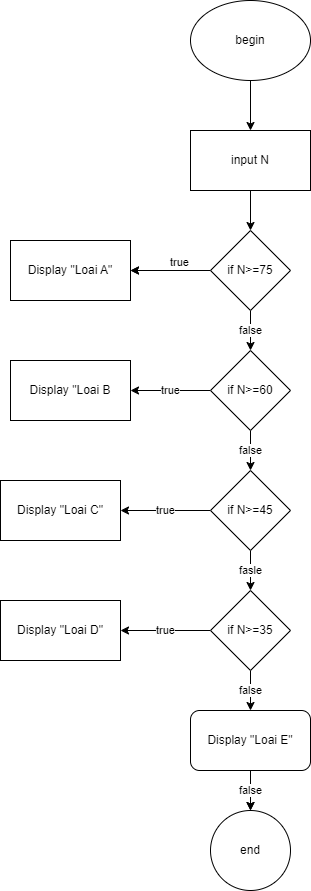

The diagram above was exported from draw.io. Its source (the exported page's mxGraphModel, read from the mxfile embedded in the PNG):
<mxGraphModel dx="1050" dy="557" grid="1" gridSize="10" guides="1" tooltips="1" connect="1" arrows="1" fold="1" page="1" pageScale="1" pageWidth="827" pageHeight="1169" math="0" shadow="0">
  <root>
    <mxCell id="0" />
    <mxCell id="1" parent="0" />
    <mxCell id="Qz0l-4uS84KwbqFFwOXe-3" value="" style="edgeStyle=orthogonalEdgeStyle;rounded=0;orthogonalLoop=1;jettySize=auto;html=1;" edge="1" parent="1" source="Qz0l-4uS84KwbqFFwOXe-1" target="Qz0l-4uS84KwbqFFwOXe-2">
      <mxGeometry relative="1" as="geometry" />
    </mxCell>
    <mxCell id="Qz0l-4uS84KwbqFFwOXe-1" value="begin" style="ellipse;whiteSpace=wrap;html=1;" vertex="1" parent="1">
      <mxGeometry x="360" y="130" width="120" height="80" as="geometry" />
    </mxCell>
    <mxCell id="Qz0l-4uS84KwbqFFwOXe-5" value="" style="edgeStyle=orthogonalEdgeStyle;rounded=0;orthogonalLoop=1;jettySize=auto;html=1;" edge="1" parent="1" source="Qz0l-4uS84KwbqFFwOXe-2" target="Qz0l-4uS84KwbqFFwOXe-4">
      <mxGeometry relative="1" as="geometry" />
    </mxCell>
    <mxCell id="Qz0l-4uS84KwbqFFwOXe-2" value="input N" style="whiteSpace=wrap;html=1;" vertex="1" parent="1">
      <mxGeometry x="360" y="260" width="120" height="60" as="geometry" />
    </mxCell>
    <mxCell id="Qz0l-4uS84KwbqFFwOXe-7" value="" style="edgeStyle=orthogonalEdgeStyle;rounded=0;orthogonalLoop=1;jettySize=auto;html=1;" edge="1" parent="1" source="Qz0l-4uS84KwbqFFwOXe-4" target="Qz0l-4uS84KwbqFFwOXe-6">
      <mxGeometry relative="1" as="geometry" />
    </mxCell>
    <mxCell id="Qz0l-4uS84KwbqFFwOXe-25" value="true&lt;div&gt;&lt;br&gt;&lt;/div&gt;" style="edgeLabel;html=1;align=center;verticalAlign=middle;resizable=0;points=[];" vertex="1" connectable="0" parent="Qz0l-4uS84KwbqFFwOXe-7">
      <mxGeometry x="-0.195" y="-2" relative="1" as="geometry">
        <mxPoint as="offset" />
      </mxGeometry>
    </mxCell>
    <mxCell id="Qz0l-4uS84KwbqFFwOXe-9" value="false" style="edgeStyle=orthogonalEdgeStyle;rounded=0;orthogonalLoop=1;jettySize=auto;html=1;" edge="1" parent="1" source="Qz0l-4uS84KwbqFFwOXe-4" target="Qz0l-4uS84KwbqFFwOXe-16">
      <mxGeometry relative="1" as="geometry">
        <mxPoint x="420" y="470" as="targetPoint" />
      </mxGeometry>
    </mxCell>
    <mxCell id="Qz0l-4uS84KwbqFFwOXe-27" value="" style="edgeStyle=orthogonalEdgeStyle;rounded=0;orthogonalLoop=1;jettySize=auto;html=1;" edge="1" parent="1" source="Qz0l-4uS84KwbqFFwOXe-4" target="Qz0l-4uS84KwbqFFwOXe-6">
      <mxGeometry relative="1" as="geometry" />
    </mxCell>
    <mxCell id="Qz0l-4uS84KwbqFFwOXe-4" value="if N&amp;gt;=75" style="rhombus;whiteSpace=wrap;html=1;" vertex="1" parent="1">
      <mxGeometry x="380" y="360" width="80" height="80" as="geometry" />
    </mxCell>
    <mxCell id="Qz0l-4uS84KwbqFFwOXe-6" value="Display &quot;Loai A&quot;" style="whiteSpace=wrap;html=1;" vertex="1" parent="1">
      <mxGeometry x="180" y="370" width="120" height="60" as="geometry" />
    </mxCell>
    <mxCell id="Qz0l-4uS84KwbqFFwOXe-11" value="true" style="edgeStyle=orthogonalEdgeStyle;rounded=0;orthogonalLoop=1;jettySize=auto;html=1;exitX=0;exitY=0.5;exitDx=0;exitDy=0;" edge="1" parent="1" source="Qz0l-4uS84KwbqFFwOXe-16" target="Qz0l-4uS84KwbqFFwOXe-10">
      <mxGeometry relative="1" as="geometry">
        <mxPoint x="370" y="500" as="sourcePoint" />
      </mxGeometry>
    </mxCell>
    <mxCell id="Qz0l-4uS84KwbqFFwOXe-13" value="false" style="edgeStyle=orthogonalEdgeStyle;rounded=0;orthogonalLoop=1;jettySize=auto;html=1;" edge="1" parent="1" source="Qz0l-4uS84KwbqFFwOXe-16" target="Qz0l-4uS84KwbqFFwOXe-12">
      <mxGeometry relative="1" as="geometry">
        <mxPoint x="420" y="530" as="sourcePoint" />
      </mxGeometry>
    </mxCell>
    <mxCell id="Qz0l-4uS84KwbqFFwOXe-10" value="Display &quot;Loai B" style="whiteSpace=wrap;html=1;" vertex="1" parent="1">
      <mxGeometry x="180" y="490" width="120" height="60" as="geometry" />
    </mxCell>
    <mxCell id="Qz0l-4uS84KwbqFFwOXe-15" value="true" style="edgeStyle=orthogonalEdgeStyle;rounded=0;orthogonalLoop=1;jettySize=auto;html=1;" edge="1" parent="1" source="Qz0l-4uS84KwbqFFwOXe-12" target="Qz0l-4uS84KwbqFFwOXe-14">
      <mxGeometry relative="1" as="geometry" />
    </mxCell>
    <mxCell id="Qz0l-4uS84KwbqFFwOXe-18" value="fasle" style="edgeStyle=orthogonalEdgeStyle;rounded=0;orthogonalLoop=1;jettySize=auto;html=1;" edge="1" parent="1" source="Qz0l-4uS84KwbqFFwOXe-12" target="Qz0l-4uS84KwbqFFwOXe-17">
      <mxGeometry relative="1" as="geometry" />
    </mxCell>
    <mxCell id="Qz0l-4uS84KwbqFFwOXe-12" value="if N&amp;gt;=45" style="rhombus;whiteSpace=wrap;html=1;" vertex="1" parent="1">
      <mxGeometry x="380" y="600" width="80" height="80" as="geometry" />
    </mxCell>
    <mxCell id="Qz0l-4uS84KwbqFFwOXe-14" value="Display &quot;Loai C&quot;" style="whiteSpace=wrap;html=1;" vertex="1" parent="1">
      <mxGeometry x="170" y="610" width="120" height="60" as="geometry" />
    </mxCell>
    <mxCell id="Qz0l-4uS84KwbqFFwOXe-20" value="true" style="edgeStyle=orthogonalEdgeStyle;rounded=0;orthogonalLoop=1;jettySize=auto;html=1;" edge="1" parent="1" source="Qz0l-4uS84KwbqFFwOXe-17" target="Qz0l-4uS84KwbqFFwOXe-19">
      <mxGeometry relative="1" as="geometry" />
    </mxCell>
    <mxCell id="Qz0l-4uS84KwbqFFwOXe-22" value="false" style="edgeStyle=orthogonalEdgeStyle;rounded=0;orthogonalLoop=1;jettySize=auto;html=1;" edge="1" parent="1" source="Qz0l-4uS84KwbqFFwOXe-17" target="Qz0l-4uS84KwbqFFwOXe-21">
      <mxGeometry relative="1" as="geometry" />
    </mxCell>
    <mxCell id="Qz0l-4uS84KwbqFFwOXe-17" value="if N&amp;gt;=35" style="rhombus;whiteSpace=wrap;html=1;" vertex="1" parent="1">
      <mxGeometry x="380" y="720" width="80" height="80" as="geometry" />
    </mxCell>
    <mxCell id="Qz0l-4uS84KwbqFFwOXe-19" value="Display &quot;Loai D&quot;" style="whiteSpace=wrap;html=1;" vertex="1" parent="1">
      <mxGeometry x="170" y="730" width="120" height="60" as="geometry" />
    </mxCell>
    <mxCell id="Qz0l-4uS84KwbqFFwOXe-24" value="" style="edgeStyle=orthogonalEdgeStyle;rounded=0;orthogonalLoop=1;jettySize=auto;html=1;" edge="1" parent="1" source="Qz0l-4uS84KwbqFFwOXe-21" target="Qz0l-4uS84KwbqFFwOXe-23">
      <mxGeometry relative="1" as="geometry" />
    </mxCell>
    <mxCell id="Qz0l-4uS84KwbqFFwOXe-28" value="false" style="edgeStyle=orthogonalEdgeStyle;rounded=0;orthogonalLoop=1;jettySize=auto;html=1;" edge="1" parent="1" source="Qz0l-4uS84KwbqFFwOXe-21" target="Qz0l-4uS84KwbqFFwOXe-23">
      <mxGeometry relative="1" as="geometry" />
    </mxCell>
    <mxCell id="Qz0l-4uS84KwbqFFwOXe-21" value="Display &quot;Loai E&quot;" style="rounded=1;whiteSpace=wrap;html=1;" vertex="1" parent="1">
      <mxGeometry x="360" y="840" width="120" height="60" as="geometry" />
    </mxCell>
    <mxCell id="Qz0l-4uS84KwbqFFwOXe-23" value="end" style="ellipse;whiteSpace=wrap;html=1;rounded=1;" vertex="1" parent="1">
      <mxGeometry x="380" y="940" width="80" height="80" as="geometry" />
    </mxCell>
    <mxCell id="Qz0l-4uS84KwbqFFwOXe-26" value="" style="edgeStyle=orthogonalEdgeStyle;rounded=0;orthogonalLoop=1;jettySize=auto;html=1;" edge="1" parent="1" target="Qz0l-4uS84KwbqFFwOXe-16">
      <mxGeometry relative="1" as="geometry">
        <mxPoint x="420" y="530" as="sourcePoint" />
        <mxPoint x="420" y="560" as="targetPoint" />
      </mxGeometry>
    </mxCell>
    <mxCell id="Qz0l-4uS84KwbqFFwOXe-16" value="if N&amp;gt;=60" style="rhombus;whiteSpace=wrap;html=1;" vertex="1" parent="1">
      <mxGeometry x="380" y="480" width="80" height="80" as="geometry" />
    </mxCell>
  </root>
</mxGraphModel>